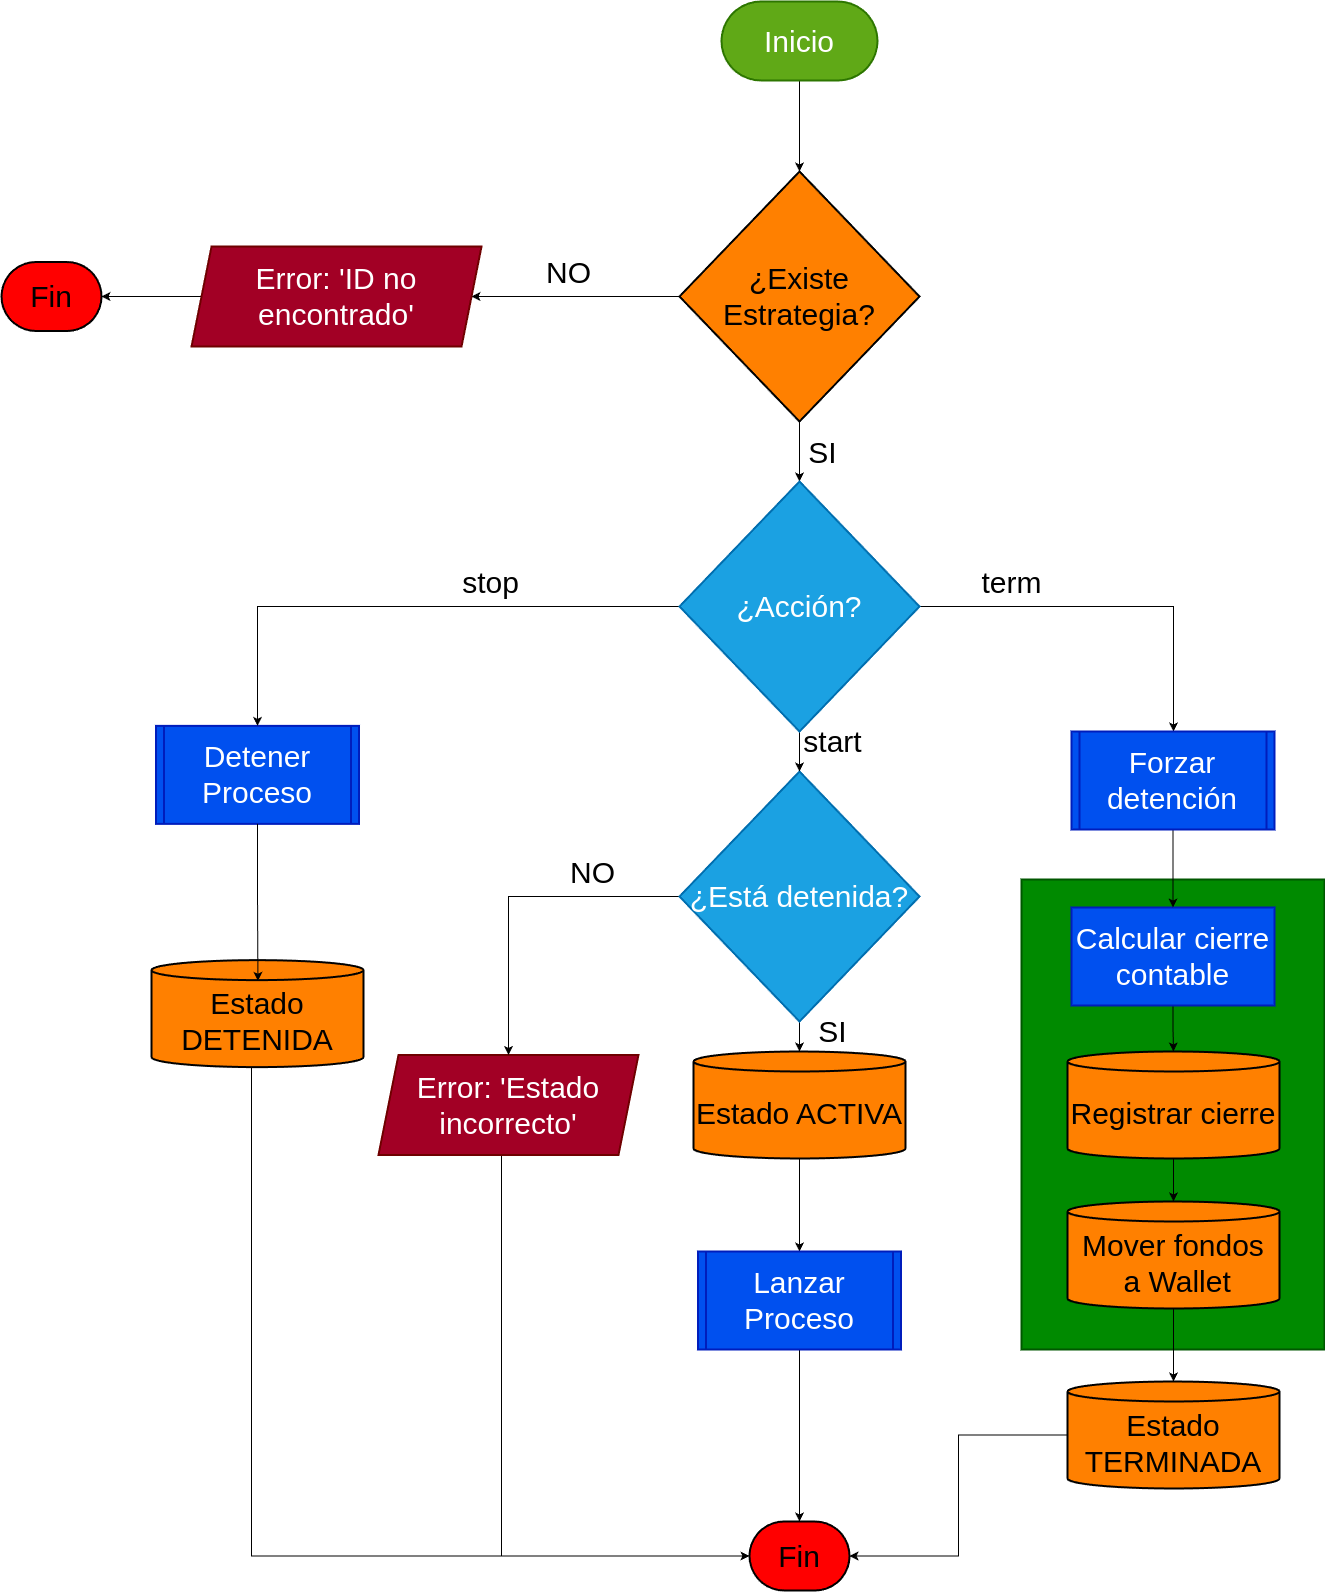

The diagram above was exported from draw.io. Its source (the exported page's mxGraphModel, read from the mxfile embedded in the PNG):
<mxGraphModel dx="2273" dy="2574" grid="1" gridSize="10" guides="1" tooltips="1" connect="1" arrows="1" fold="1" page="1" pageScale="1" pageWidth="827" pageHeight="1169" math="0" shadow="0">
  <root>
    <mxCell id="0" />
    <mxCell id="1" parent="0" />
    <mxCell id="mZQXmZJJTsefVuIBLAPM-1" value="" style="whiteSpace=wrap;strokeWidth=2;fillColor=#008a00;fontColor=#ffffff;strokeColor=#005700;fontSize=30;" parent="1" vertex="1">
      <mxGeometry x="1130" y="838" width="303" height="470" as="geometry" />
    </mxCell>
    <mxCell id="pu8Es64Ip3GXPnz4vcPM-23" value="" style="edgeStyle=orthogonalEdgeStyle;rounded=0;orthogonalLoop=1;jettySize=auto;html=1;" edge="1" parent="1" source="mZQXmZJJTsefVuIBLAPM-2" target="mZQXmZJJTsefVuIBLAPM-3">
      <mxGeometry relative="1" as="geometry" />
    </mxCell>
    <mxCell id="mZQXmZJJTsefVuIBLAPM-2" value="Inicio" style="rounded=1;whiteSpace=wrap;arcSize=50;strokeWidth=2;fillColor=#60a917;fontColor=#ffffff;strokeColor=#2D7600;fontSize=30;" parent="1" vertex="1">
      <mxGeometry x="830" y="-40" width="156" height="79" as="geometry" />
    </mxCell>
    <mxCell id="pu8Es64Ip3GXPnz4vcPM-11" style="edgeStyle=orthogonalEdgeStyle;rounded=0;orthogonalLoop=1;jettySize=auto;html=1;entryX=0.5;entryY=0;entryDx=0;entryDy=0;" edge="1" parent="1" source="mZQXmZJJTsefVuIBLAPM-3" target="pu8Es64Ip3GXPnz4vcPM-8">
      <mxGeometry relative="1" as="geometry" />
    </mxCell>
    <mxCell id="pu8Es64Ip3GXPnz4vcPM-14" value="" style="edgeStyle=orthogonalEdgeStyle;rounded=0;orthogonalLoop=1;jettySize=auto;html=1;" edge="1" parent="1" source="mZQXmZJJTsefVuIBLAPM-3" target="pu8Es64Ip3GXPnz4vcPM-8">
      <mxGeometry relative="1" as="geometry" />
    </mxCell>
    <mxCell id="pu8Es64Ip3GXPnz4vcPM-37" value="SI" style="edgeLabel;html=1;align=center;verticalAlign=middle;resizable=0;points=[];fontSize=30;" vertex="1" connectable="0" parent="pu8Es64Ip3GXPnz4vcPM-14">
      <mxGeometry x="0.0255" y="3" relative="1" as="geometry">
        <mxPoint x="19" as="offset" />
      </mxGeometry>
    </mxCell>
    <mxCell id="pu8Es64Ip3GXPnz4vcPM-24" value="" style="edgeStyle=orthogonalEdgeStyle;rounded=0;orthogonalLoop=1;jettySize=auto;html=1;" edge="1" parent="1" source="mZQXmZJJTsefVuIBLAPM-3" target="mZQXmZJJTsefVuIBLAPM-4">
      <mxGeometry relative="1" as="geometry" />
    </mxCell>
    <mxCell id="pu8Es64Ip3GXPnz4vcPM-36" value="NO" style="edgeLabel;html=1;align=center;verticalAlign=middle;resizable=0;points=[];fontSize=30;" vertex="1" connectable="0" parent="pu8Es64Ip3GXPnz4vcPM-24">
      <mxGeometry x="0.0752" y="-3" relative="1" as="geometry">
        <mxPoint y="-22" as="offset" />
      </mxGeometry>
    </mxCell>
    <mxCell id="mZQXmZJJTsefVuIBLAPM-3" value="¿Existe Estrategia?" style="rhombus;strokeWidth=2;whiteSpace=wrap;fillColor=#FF8000;fontSize=30;" parent="1" vertex="1">
      <mxGeometry x="788" y="130" width="240" height="250" as="geometry" />
    </mxCell>
    <mxCell id="pu8Es64Ip3GXPnz4vcPM-26" value="" style="edgeStyle=orthogonalEdgeStyle;rounded=0;orthogonalLoop=1;jettySize=auto;html=1;" edge="1" parent="1" source="mZQXmZJJTsefVuIBLAPM-4" target="pu8Es64Ip3GXPnz4vcPM-25">
      <mxGeometry relative="1" as="geometry" />
    </mxCell>
    <mxCell id="mZQXmZJJTsefVuIBLAPM-4" value="Error: 'ID no encontrado'" style="shape=parallelogram;perimeter=parallelogramPerimeter;fixedSize=1;strokeWidth=2;whiteSpace=wrap;fillColor=#a20025;fontColor=#ffffff;strokeColor=#6F0000;fontSize=30;" parent="1" vertex="1">
      <mxGeometry x="300" y="205" width="290" height="100" as="geometry" />
    </mxCell>
    <mxCell id="mZQXmZJJTsefVuIBLAPM-6" value="Detener&#10;Proceso" style="strokeWidth=2;shape=process;whiteSpace=wrap;size=0.04;fillColor=#0050ef;fontColor=#ffffff;strokeColor=#001DBC;fontSize=30;" parent="1" vertex="1">
      <mxGeometry x="264.5" y="684.38" width="203" height="98" as="geometry" />
    </mxCell>
    <mxCell id="pu8Es64Ip3GXPnz4vcPM-35" style="edgeStyle=orthogonalEdgeStyle;rounded=0;orthogonalLoop=1;jettySize=auto;html=1;entryX=0;entryY=0.5;entryDx=0;entryDy=0;" edge="1" parent="1" source="mZQXmZJJTsefVuIBLAPM-7" target="mZQXmZJJTsefVuIBLAPM-20">
      <mxGeometry relative="1" as="geometry">
        <Array as="points">
          <mxPoint x="360" y="1515" />
        </Array>
      </mxGeometry>
    </mxCell>
    <mxCell id="mZQXmZJJTsefVuIBLAPM-7" value="Estado DETENIDA" style="shape=cylinder3;boundedLbl=1;backgroundOutline=1;size=10;strokeWidth=2;whiteSpace=wrap;fillColor=#FF8000;fontSize=30;" parent="1" vertex="1">
      <mxGeometry x="260" y="918.63" width="212" height="107" as="geometry" />
    </mxCell>
    <mxCell id="pu8Es64Ip3GXPnz4vcPM-34" style="edgeStyle=orthogonalEdgeStyle;rounded=0;orthogonalLoop=1;jettySize=auto;html=1;entryX=0;entryY=0.5;entryDx=0;entryDy=0;" edge="1" parent="1" source="mZQXmZJJTsefVuIBLAPM-10" target="mZQXmZJJTsefVuIBLAPM-20">
      <mxGeometry relative="1" as="geometry">
        <Array as="points">
          <mxPoint x="610" y="1515" />
        </Array>
      </mxGeometry>
    </mxCell>
    <mxCell id="mZQXmZJJTsefVuIBLAPM-10" value="Error: 'Estado incorrecto'" style="shape=parallelogram;perimeter=parallelogramPerimeter;fixedSize=1;strokeWidth=2;whiteSpace=wrap;fillColor=#a20025;fontColor=#ffffff;strokeColor=#6F0000;fontSize=30;" parent="1" vertex="1">
      <mxGeometry x="487" y="1013.5" width="260" height="100" as="geometry" />
    </mxCell>
    <mxCell id="pu8Es64Ip3GXPnz4vcPM-29" value="" style="edgeStyle=orthogonalEdgeStyle;rounded=0;orthogonalLoop=1;jettySize=auto;html=1;" edge="1" parent="1" source="mZQXmZJJTsefVuIBLAPM-11" target="mZQXmZJJTsefVuIBLAPM-12">
      <mxGeometry relative="1" as="geometry" />
    </mxCell>
    <mxCell id="mZQXmZJJTsefVuIBLAPM-11" value="Estado ACTIVA" style="shape=cylinder3;boundedLbl=1;backgroundOutline=1;size=10;strokeWidth=2;whiteSpace=wrap;fillColor=#FF8000;fontSize=30;" parent="1" vertex="1">
      <mxGeometry x="802" y="1010" width="212" height="107" as="geometry" />
    </mxCell>
    <mxCell id="pu8Es64Ip3GXPnz4vcPM-33" style="edgeStyle=orthogonalEdgeStyle;rounded=0;orthogonalLoop=1;jettySize=auto;html=1;entryX=0.5;entryY=0;entryDx=0;entryDy=0;" edge="1" parent="1" source="mZQXmZJJTsefVuIBLAPM-12" target="mZQXmZJJTsefVuIBLAPM-20">
      <mxGeometry relative="1" as="geometry" />
    </mxCell>
    <mxCell id="mZQXmZJJTsefVuIBLAPM-12" value="Lanzar Proceso" style="strokeWidth=2;shape=process;whiteSpace=wrap;size=0.04;fillColor=#0050ef;fontColor=#ffffff;strokeColor=#001DBC;fontSize=30;" parent="1" vertex="1">
      <mxGeometry x="806.5" y="1210" width="203" height="98" as="geometry" />
    </mxCell>
    <mxCell id="pu8Es64Ip3GXPnz4vcPM-18" value="" style="edgeStyle=orthogonalEdgeStyle;rounded=0;orthogonalLoop=1;jettySize=auto;html=1;" edge="1" parent="1" source="mZQXmZJJTsefVuIBLAPM-15" target="mZQXmZJJTsefVuIBLAPM-16">
      <mxGeometry relative="1" as="geometry" />
    </mxCell>
    <mxCell id="mZQXmZJJTsefVuIBLAPM-15" value="Calcular cierre contable" style="whiteSpace=wrap;strokeWidth=2;fillColor=#0050ef;fontColor=#ffffff;strokeColor=#001DBC;fontSize=30;" parent="1" vertex="1">
      <mxGeometry x="1180" y="866" width="203" height="98" as="geometry" />
    </mxCell>
    <mxCell id="pu8Es64Ip3GXPnz4vcPM-19" value="" style="edgeStyle=orthogonalEdgeStyle;rounded=0;orthogonalLoop=1;jettySize=auto;html=1;" edge="1" parent="1" source="mZQXmZJJTsefVuIBLAPM-16" target="mZQXmZJJTsefVuIBLAPM-17">
      <mxGeometry relative="1" as="geometry" />
    </mxCell>
    <mxCell id="mZQXmZJJTsefVuIBLAPM-16" value="Registrar cierre" style="shape=cylinder3;boundedLbl=1;backgroundOutline=1;size=10;strokeWidth=2;whiteSpace=wrap;fillColor=#FF8000;fontSize=30;" parent="1" vertex="1">
      <mxGeometry x="1176" y="1010" width="212" height="107" as="geometry" />
    </mxCell>
    <mxCell id="pu8Es64Ip3GXPnz4vcPM-20" value="" style="edgeStyle=orthogonalEdgeStyle;rounded=0;orthogonalLoop=1;jettySize=auto;html=1;" edge="1" parent="1" source="mZQXmZJJTsefVuIBLAPM-17" target="mZQXmZJJTsefVuIBLAPM-18">
      <mxGeometry relative="1" as="geometry" />
    </mxCell>
    <mxCell id="mZQXmZJJTsefVuIBLAPM-17" value="Mover fondos&#10; a Wallet" style="shape=cylinder3;boundedLbl=1;backgroundOutline=1;size=10;strokeWidth=2;whiteSpace=wrap;fillColor=#FF8000;fontSize=30;" parent="1" vertex="1">
      <mxGeometry x="1176" y="1160" width="212" height="107" as="geometry" />
    </mxCell>
    <mxCell id="pu8Es64Ip3GXPnz4vcPM-32" style="edgeStyle=orthogonalEdgeStyle;rounded=0;orthogonalLoop=1;jettySize=auto;html=1;entryX=1;entryY=0.5;entryDx=0;entryDy=0;" edge="1" parent="1" source="mZQXmZJJTsefVuIBLAPM-18" target="mZQXmZJJTsefVuIBLAPM-20">
      <mxGeometry relative="1" as="geometry" />
    </mxCell>
    <mxCell id="mZQXmZJJTsefVuIBLAPM-18" value="Estado TERMINADA" style="shape=cylinder3;boundedLbl=1;backgroundOutline=1;size=10;strokeWidth=2;whiteSpace=wrap;fillColor=#FF8000;fontSize=30;" parent="1" vertex="1">
      <mxGeometry x="1176" y="1340" width="212" height="107" as="geometry" />
    </mxCell>
    <mxCell id="mZQXmZJJTsefVuIBLAPM-20" value="Fin" style="rounded=1;whiteSpace=wrap;arcSize=50;strokeWidth=2;fillColor=#FF0000;fontSize=30;" parent="1" vertex="1">
      <mxGeometry x="858" y="1480" width="100" height="69" as="geometry" />
    </mxCell>
    <mxCell id="pu8Es64Ip3GXPnz4vcPM-28" value="" style="edgeStyle=orthogonalEdgeStyle;rounded=0;orthogonalLoop=1;jettySize=auto;html=1;" edge="1" parent="1" source="pu8Es64Ip3GXPnz4vcPM-7" target="mZQXmZJJTsefVuIBLAPM-11">
      <mxGeometry relative="1" as="geometry" />
    </mxCell>
    <mxCell id="pu8Es64Ip3GXPnz4vcPM-42" value="SI" style="edgeLabel;html=1;align=center;verticalAlign=middle;resizable=0;points=[];fontSize=30;" vertex="1" connectable="0" parent="pu8Es64Ip3GXPnz4vcPM-28">
      <mxGeometry x="0.2315" y="-1" relative="1" as="geometry">
        <mxPoint x="33" y="-1" as="offset" />
      </mxGeometry>
    </mxCell>
    <mxCell id="pu8Es64Ip3GXPnz4vcPM-30" style="edgeStyle=orthogonalEdgeStyle;rounded=0;orthogonalLoop=1;jettySize=auto;html=1;entryX=0.5;entryY=0;entryDx=0;entryDy=0;" edge="1" parent="1" source="pu8Es64Ip3GXPnz4vcPM-7" target="mZQXmZJJTsefVuIBLAPM-10">
      <mxGeometry relative="1" as="geometry" />
    </mxCell>
    <mxCell id="pu8Es64Ip3GXPnz4vcPM-41" value="NO" style="edgeLabel;html=1;align=center;verticalAlign=middle;resizable=0;points=[];fontSize=30;" vertex="1" connectable="0" parent="pu8Es64Ip3GXPnz4vcPM-30">
      <mxGeometry x="-0.3641" y="-3" relative="1" as="geometry">
        <mxPoint x="17" y="-22" as="offset" />
      </mxGeometry>
    </mxCell>
    <mxCell id="pu8Es64Ip3GXPnz4vcPM-7" value="¿Está detenida?" style="rhombus;strokeWidth=2;whiteSpace=wrap;fillColor=#1ba1e2;fontColor=#ffffff;strokeColor=#006EAF;fontSize=30;" vertex="1" parent="1">
      <mxGeometry x="788" y="730" width="240" height="250" as="geometry" />
    </mxCell>
    <mxCell id="pu8Es64Ip3GXPnz4vcPM-15" style="edgeStyle=orthogonalEdgeStyle;rounded=0;orthogonalLoop=1;jettySize=auto;html=1;" edge="1" parent="1" source="pu8Es64Ip3GXPnz4vcPM-8" target="pu8Es64Ip3GXPnz4vcPM-9">
      <mxGeometry relative="1" as="geometry">
        <Array as="points">
          <mxPoint x="1282" y="565" />
        </Array>
      </mxGeometry>
    </mxCell>
    <mxCell id="pu8Es64Ip3GXPnz4vcPM-39" value="term" style="edgeLabel;html=1;align=center;verticalAlign=middle;resizable=0;points=[];fontSize=30;" vertex="1" connectable="0" parent="pu8Es64Ip3GXPnz4vcPM-15">
      <mxGeometry x="-0.541" y="-3" relative="1" as="geometry">
        <mxPoint x="5" y="-28" as="offset" />
      </mxGeometry>
    </mxCell>
    <mxCell id="pu8Es64Ip3GXPnz4vcPM-16" style="edgeStyle=orthogonalEdgeStyle;rounded=0;orthogonalLoop=1;jettySize=auto;html=1;" edge="1" parent="1" source="pu8Es64Ip3GXPnz4vcPM-8" target="mZQXmZJJTsefVuIBLAPM-6">
      <mxGeometry relative="1" as="geometry">
        <Array as="points">
          <mxPoint x="366" y="565" />
        </Array>
      </mxGeometry>
    </mxCell>
    <mxCell id="pu8Es64Ip3GXPnz4vcPM-38" value="stop" style="edgeLabel;html=1;align=center;verticalAlign=middle;resizable=0;points=[];fontSize=30;" vertex="1" connectable="0" parent="pu8Es64Ip3GXPnz4vcPM-16">
      <mxGeometry x="-0.2956" y="6" relative="1" as="geometry">
        <mxPoint y="-31" as="offset" />
      </mxGeometry>
    </mxCell>
    <mxCell id="pu8Es64Ip3GXPnz4vcPM-27" value="" style="edgeStyle=orthogonalEdgeStyle;rounded=0;orthogonalLoop=1;jettySize=auto;html=1;" edge="1" parent="1" source="pu8Es64Ip3GXPnz4vcPM-8" target="pu8Es64Ip3GXPnz4vcPM-7">
      <mxGeometry relative="1" as="geometry" />
    </mxCell>
    <mxCell id="pu8Es64Ip3GXPnz4vcPM-40" value="start" style="edgeLabel;html=1;align=center;verticalAlign=middle;resizable=0;points=[];fontSize=30;" vertex="1" connectable="0" parent="pu8Es64Ip3GXPnz4vcPM-27">
      <mxGeometry x="-0.55" y="-4" relative="1" as="geometry">
        <mxPoint x="36" y="1" as="offset" />
      </mxGeometry>
    </mxCell>
    <mxCell id="pu8Es64Ip3GXPnz4vcPM-8" value="¿Acción?" style="rhombus;strokeWidth=2;whiteSpace=wrap;fillColor=#1ba1e2;fontColor=#ffffff;strokeColor=#006EAF;fontSize=30;" vertex="1" parent="1">
      <mxGeometry x="788" y="440" width="240" height="250" as="geometry" />
    </mxCell>
    <mxCell id="pu8Es64Ip3GXPnz4vcPM-17" value="" style="edgeStyle=orthogonalEdgeStyle;rounded=0;orthogonalLoop=1;jettySize=auto;html=1;" edge="1" parent="1" source="pu8Es64Ip3GXPnz4vcPM-9" target="mZQXmZJJTsefVuIBLAPM-15">
      <mxGeometry relative="1" as="geometry" />
    </mxCell>
    <mxCell id="pu8Es64Ip3GXPnz4vcPM-9" value="Forzar detención" style="strokeWidth=2;shape=process;whiteSpace=wrap;size=0.04;fillColor=#0050ef;fontColor=#ffffff;strokeColor=#001DBC;fontSize=30;" vertex="1" parent="1">
      <mxGeometry x="1180" y="690" width="203" height="98" as="geometry" />
    </mxCell>
    <mxCell id="pu8Es64Ip3GXPnz4vcPM-22" style="edgeStyle=orthogonalEdgeStyle;rounded=0;orthogonalLoop=1;jettySize=auto;html=1;entryX=0.502;entryY=0.194;entryDx=0;entryDy=0;entryPerimeter=0;" edge="1" parent="1" source="mZQXmZJJTsefVuIBLAPM-6" target="mZQXmZJJTsefVuIBLAPM-7">
      <mxGeometry relative="1" as="geometry" />
    </mxCell>
    <mxCell id="pu8Es64Ip3GXPnz4vcPM-25" value="Fin" style="rounded=1;whiteSpace=wrap;arcSize=50;strokeWidth=2;fillColor=#FF0000;fontSize=30;" vertex="1" parent="1">
      <mxGeometry x="110" y="220.5" width="100" height="69" as="geometry" />
    </mxCell>
  </root>
</mxGraphModel>